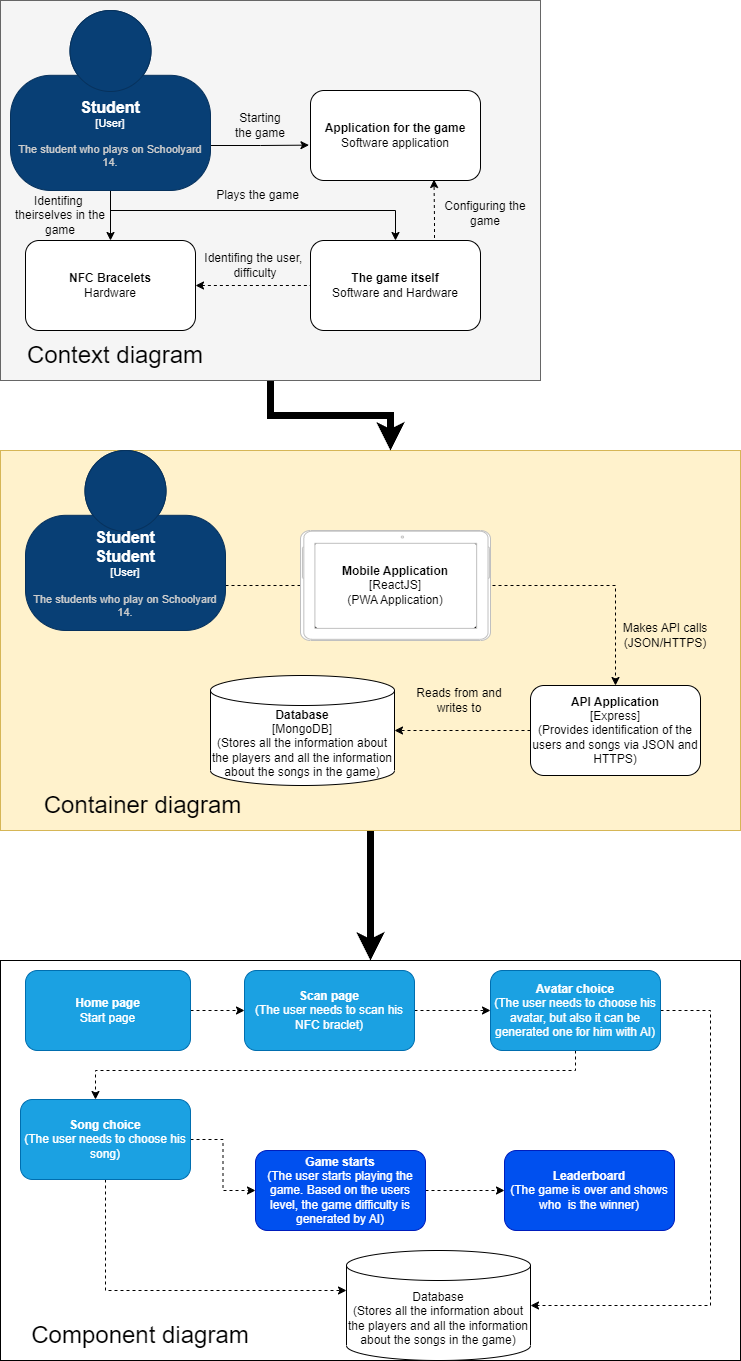

The diagram above was exported from draw.io. Its source (the exported page's mxGraphModel, read from the mxfile embedded in the PNG):
<mxGraphModel dx="1050" dy="1718" grid="1" gridSize="10" guides="1" tooltips="1" connect="1" arrows="1" fold="1" page="1" pageScale="1" pageWidth="827" pageHeight="1169" math="0" shadow="0">
  <root>
    <mxCell id="0" />
    <mxCell id="1" parent="0" />
    <mxCell id="c0LYvYe4cotGCMhXQv7L-50" style="edgeStyle=orthogonalEdgeStyle;rounded=0;orthogonalLoop=1;jettySize=auto;html=1;entryX=0.5;entryY=0;entryDx=0;entryDy=0;strokeWidth=7;" parent="1" source="c0LYvYe4cotGCMhXQv7L-33" target="c0LYvYe4cotGCMhXQv7L-37" edge="1">
      <mxGeometry relative="1" as="geometry" />
    </mxCell>
    <mxCell id="c0LYvYe4cotGCMhXQv7L-33" value="" style="rounded=0;whiteSpace=wrap;html=1;fillColor=#fff2cc;strokeColor=#d6b656;" parent="1" vertex="1">
      <mxGeometry y="440" width="740" height="380" as="geometry" />
    </mxCell>
    <mxCell id="c0LYvYe4cotGCMhXQv7L-35" style="edgeStyle=orthogonalEdgeStyle;rounded=0;orthogonalLoop=1;jettySize=auto;html=1;strokeWidth=7;" parent="1" source="c0LYvYe4cotGCMhXQv7L-30" target="c0LYvYe4cotGCMhXQv7L-33" edge="1">
      <mxGeometry relative="1" as="geometry">
        <Array as="points">
          <mxPoint x="270" y="405" />
          <mxPoint x="390" y="405" />
        </Array>
      </mxGeometry>
    </mxCell>
    <mxCell id="c0LYvYe4cotGCMhXQv7L-30" value="" style="rounded=0;whiteSpace=wrap;html=1;fillColor=#f5f5f5;fontColor=#333333;strokeColor=#666666;" parent="1" vertex="1">
      <mxGeometry y="-10" width="540" height="380" as="geometry" />
    </mxCell>
    <mxCell id="c0LYvYe4cotGCMhXQv7L-1" value="&lt;b&gt;Application for the game&lt;/b&gt;&lt;br&gt;Software application" style="rounded=1;whiteSpace=wrap;html=1;" parent="1" vertex="1">
      <mxGeometry x="310" y="80" width="170" height="90" as="geometry" />
    </mxCell>
    <mxCell id="c0LYvYe4cotGCMhXQv7L-5" style="edgeStyle=orthogonalEdgeStyle;rounded=0;orthogonalLoop=1;jettySize=auto;html=1;exitX=0.5;exitY=1;exitDx=0;exitDy=0;exitPerimeter=0;entryX=0.5;entryY=0;entryDx=0;entryDy=0;" parent="1" source="c0LYvYe4cotGCMhXQv7L-2" target="c0LYvYe4cotGCMhXQv7L-3" edge="1">
      <mxGeometry relative="1" as="geometry" />
    </mxCell>
    <mxCell id="c0LYvYe4cotGCMhXQv7L-6" style="edgeStyle=orthogonalEdgeStyle;rounded=0;orthogonalLoop=1;jettySize=auto;html=1;exitX=1;exitY=0.75;exitDx=0;exitDy=0;exitPerimeter=0;entryX=-0.009;entryY=0.607;entryDx=0;entryDy=0;entryPerimeter=0;" parent="1" source="c0LYvYe4cotGCMhXQv7L-2" target="c0LYvYe4cotGCMhXQv7L-1" edge="1">
      <mxGeometry relative="1" as="geometry">
        <mxPoint x="270" y="135" as="targetPoint" />
      </mxGeometry>
    </mxCell>
    <mxCell id="c0LYvYe4cotGCMhXQv7L-9" style="edgeStyle=orthogonalEdgeStyle;rounded=0;orthogonalLoop=1;jettySize=auto;html=1;" parent="1" source="c0LYvYe4cotGCMhXQv7L-2" target="c0LYvYe4cotGCMhXQv7L-4" edge="1">
      <mxGeometry relative="1" as="geometry">
        <Array as="points">
          <mxPoint x="110" y="200" />
          <mxPoint x="395" y="200" />
        </Array>
      </mxGeometry>
    </mxCell>
    <object placeholders="1" c4Name="Student" c4Type="User" c4Description="The student who plays on Schoolyard 14." label="&lt;font style=&quot;font-size: 16px&quot;&gt;&lt;b&gt;%c4Name%&lt;/b&gt;&lt;/font&gt;&lt;div&gt;[%c4Type%]&lt;/div&gt;&lt;br&gt;&lt;div&gt;&lt;font style=&quot;font-size: 11px&quot;&gt;&lt;font color=&quot;#cccccc&quot;&gt;%c4Description%&lt;/font&gt;&lt;/div&gt;" id="c0LYvYe4cotGCMhXQv7L-2">
      <mxCell style="html=1;fontSize=11;dashed=0;whiteSpace=wrap;fillColor=#083F75;strokeColor=#06315C;fontColor=#ffffff;shape=mxgraph.c4.person2;align=center;metaEdit=1;points=[[0.5,0,0],[1,0.5,0],[1,0.75,0],[0.75,1,0],[0.5,1,0],[0.25,1,0],[0,0.75,0],[0,0.5,0]];resizable=0;" parent="1" vertex="1">
        <mxGeometry x="10" width="200" height="180" as="geometry" />
      </mxCell>
    </object>
    <mxCell id="c0LYvYe4cotGCMhXQv7L-7" value="" style="edgeStyle=orthogonalEdgeStyle;rounded=0;orthogonalLoop=1;jettySize=auto;html=1;dashed=1;startArrow=classic;startFill=1;endArrow=none;endFill=0;" parent="1" source="c0LYvYe4cotGCMhXQv7L-3" target="c0LYvYe4cotGCMhXQv7L-4" edge="1">
      <mxGeometry relative="1" as="geometry" />
    </mxCell>
    <mxCell id="c0LYvYe4cotGCMhXQv7L-3" value="&lt;b&gt;NFC Bracelets&lt;/b&gt;&lt;br&gt;Hardware" style="rounded=1;whiteSpace=wrap;html=1;" parent="1" vertex="1">
      <mxGeometry x="25" y="230" width="170" height="90" as="geometry" />
    </mxCell>
    <mxCell id="Z4NNSzGxiuEejwyzd2Cx-13" style="edgeStyle=orthogonalEdgeStyle;rounded=0;orthogonalLoop=1;jettySize=auto;html=1;entryX=0.75;entryY=1;entryDx=0;entryDy=0;dashed=1;exitX=0.75;exitY=0;exitDx=0;exitDy=0;" parent="1" source="c0LYvYe4cotGCMhXQv7L-4" edge="1">
      <mxGeometry relative="1" as="geometry">
        <mxPoint x="426" y="219" as="sourcePoint" />
        <mxPoint x="433.5" y="169" as="targetPoint" />
        <Array as="points">
          <mxPoint x="434" y="230" />
          <mxPoint x="434" y="210" />
        </Array>
      </mxGeometry>
    </mxCell>
    <mxCell id="c0LYvYe4cotGCMhXQv7L-4" value="&lt;b&gt;The game itself&lt;br&gt;&lt;/b&gt;Software and Hardware" style="rounded=1;whiteSpace=wrap;html=1;" parent="1" vertex="1">
      <mxGeometry x="310" y="230" width="170" height="90" as="geometry" />
    </mxCell>
    <mxCell id="c0LYvYe4cotGCMhXQv7L-10" value="Context diagram" style="text;html=1;strokeColor=none;fillColor=none;align=center;verticalAlign=middle;whiteSpace=wrap;rounded=0;fontSize=24;" parent="1" vertex="1">
      <mxGeometry x="25" y="330" width="180" height="30" as="geometry" />
    </mxCell>
    <mxCell id="Z4NNSzGxiuEejwyzd2Cx-16" style="edgeStyle=orthogonalEdgeStyle;rounded=0;orthogonalLoop=1;jettySize=auto;html=1;exitX=1;exitY=0.75;exitDx=0;exitDy=0;exitPerimeter=0;entryX=0;entryY=0.5;entryDx=0;entryDy=0;dashed=1;" parent="1" source="c0LYvYe4cotGCMhXQv7L-16" target="c0LYvYe4cotGCMhXQv7L-22" edge="1">
      <mxGeometry relative="1" as="geometry" />
    </mxCell>
    <object placeholders="1" c4Name="Student&#10;Student" c4Type="User" c4Description="The students who play on Schoolyard 14." label="&lt;font style=&quot;font-size: 16px&quot;&gt;&lt;b&gt;%c4Name%&lt;/b&gt;&lt;/font&gt;&lt;div&gt;[%c4Type%]&lt;/div&gt;&lt;br&gt;&lt;div&gt;&lt;font style=&quot;font-size: 11px&quot;&gt;&lt;font color=&quot;#cccccc&quot;&gt;%c4Description%&lt;/font&gt;&lt;/div&gt;" id="c0LYvYe4cotGCMhXQv7L-16">
      <mxCell style="html=1;fontSize=11;dashed=0;whiteSpace=wrap;fillColor=#083F75;strokeColor=#06315C;fontColor=#ffffff;shape=mxgraph.c4.person2;align=center;metaEdit=1;points=[[0.5,0,0],[1,0.5,0],[1,0.75,0],[0.75,1,0],[0.5,1,0],[0.25,1,0],[0,0.75,0],[0,0.5,0]];resizable=0;" parent="1" vertex="1">
        <mxGeometry x="25" y="440" width="200" height="180" as="geometry" />
      </mxCell>
    </object>
    <mxCell id="c0LYvYe4cotGCMhXQv7L-20" value="Container diagram" style="text;html=1;strokeColor=none;fillColor=none;align=center;verticalAlign=middle;whiteSpace=wrap;rounded=0;fontSize=24;fontStyle=0" parent="1" vertex="1">
      <mxGeometry x="40" y="780" width="205" height="30" as="geometry" />
    </mxCell>
    <mxCell id="c0LYvYe4cotGCMhXQv7L-25" value="" style="edgeStyle=orthogonalEdgeStyle;rounded=0;orthogonalLoop=1;jettySize=auto;html=1;dashed=1;" parent="1" source="c0LYvYe4cotGCMhXQv7L-22" target="c0LYvYe4cotGCMhXQv7L-24" edge="1">
      <mxGeometry relative="1" as="geometry" />
    </mxCell>
    <mxCell id="c0LYvYe4cotGCMhXQv7L-22" value="&lt;b&gt;Mobile Application&lt;br&gt;&lt;/b&gt;[ReactJS]&lt;br&gt;(PWA Application)" style="rounded=1;whiteSpace=wrap;html=1;" parent="1" vertex="1">
      <mxGeometry x="310" y="530" width="170" height="90" as="geometry" />
    </mxCell>
    <mxCell id="c0LYvYe4cotGCMhXQv7L-26" style="edgeStyle=orthogonalEdgeStyle;rounded=0;orthogonalLoop=1;jettySize=auto;html=1;entryX=1;entryY=0.5;entryDx=0;entryDy=0;entryPerimeter=0;dashed=1;" parent="1" source="c0LYvYe4cotGCMhXQv7L-24" target="c0LYvYe4cotGCMhXQv7L-27" edge="1">
      <mxGeometry relative="1" as="geometry">
        <mxPoint x="420" y="695" as="targetPoint" />
      </mxGeometry>
    </mxCell>
    <mxCell id="c0LYvYe4cotGCMhXQv7L-24" value="&lt;b&gt;API Application&lt;br&gt;&lt;/b&gt;[Express]&lt;br&gt;(Provides identification of the users and songs via JSON and HTTPS)" style="rounded=1;whiteSpace=wrap;html=1;" parent="1" vertex="1">
      <mxGeometry x="530" y="675" width="170" height="90" as="geometry" />
    </mxCell>
    <mxCell id="c0LYvYe4cotGCMhXQv7L-27" value="&lt;b&gt;Database&lt;br&gt;&lt;/b&gt;[MongoDB]&lt;br&gt;(Stores all the information about the players and all the information about the songs in the game)" style="shape=cylinder3;whiteSpace=wrap;html=1;boundedLbl=1;backgroundOutline=1;size=15;" parent="1" vertex="1">
      <mxGeometry x="210" y="665" width="184" height="110" as="geometry" />
    </mxCell>
    <mxCell id="c0LYvYe4cotGCMhXQv7L-28" value="Makes API calls&lt;br&gt;(JSON/HTTPS)" style="text;html=1;strokeColor=none;fillColor=none;align=center;verticalAlign=middle;whiteSpace=wrap;rounded=0;" parent="1" vertex="1">
      <mxGeometry x="620" y="610" width="90" height="30" as="geometry" />
    </mxCell>
    <mxCell id="c0LYvYe4cotGCMhXQv7L-29" value="Reads from and writes to" style="text;html=1;strokeColor=none;fillColor=none;align=center;verticalAlign=middle;whiteSpace=wrap;rounded=0;" parent="1" vertex="1">
      <mxGeometry x="414" y="675" width="90" height="30" as="geometry" />
    </mxCell>
    <mxCell id="c0LYvYe4cotGCMhXQv7L-37" value="" style="rounded=0;whiteSpace=wrap;html=1;" parent="1" vertex="1">
      <mxGeometry y="950" width="740" height="400" as="geometry" />
    </mxCell>
    <mxCell id="c0LYvYe4cotGCMhXQv7L-42" value="Component diagram" style="text;html=1;strokeColor=none;fillColor=none;align=center;verticalAlign=middle;whiteSpace=wrap;rounded=0;fontSize=24;fontStyle=0" parent="1" vertex="1">
      <mxGeometry x="25" y="1310" width="230" height="30" as="geometry" />
    </mxCell>
    <mxCell id="c0LYvYe4cotGCMhXQv7L-53" value="" style="edgeStyle=orthogonalEdgeStyle;rounded=0;orthogonalLoop=1;jettySize=auto;html=1;dashed=1;" parent="1" source="c0LYvYe4cotGCMhXQv7L-44" target="c0LYvYe4cotGCMhXQv7L-52" edge="1">
      <mxGeometry relative="1" as="geometry" />
    </mxCell>
    <mxCell id="c0LYvYe4cotGCMhXQv7L-44" value="&lt;b style=&quot;border-color: var(--border-color);&quot;&gt;Home page&lt;/b&gt;&lt;br style=&quot;border-color: var(--border-color);&quot;&gt;Start page" style="rounded=1;whiteSpace=wrap;html=1;fillColor=#1ba1e2;fontColor=#ffffff;strokeColor=#006EAF;" parent="1" vertex="1">
      <mxGeometry x="25" y="960" width="165" height="80" as="geometry" />
    </mxCell>
    <mxCell id="c0LYvYe4cotGCMhXQv7L-47" value="Database&lt;br&gt;(Stores all the information about the players and all the information about the songs in the game)" style="shape=cylinder3;whiteSpace=wrap;html=1;boundedLbl=1;backgroundOutline=1;size=15;" parent="1" vertex="1">
      <mxGeometry x="346" y="1240" width="184" height="110" as="geometry" />
    </mxCell>
    <mxCell id="c0LYvYe4cotGCMhXQv7L-55" value="" style="edgeStyle=orthogonalEdgeStyle;rounded=0;orthogonalLoop=1;jettySize=auto;html=1;dashed=1;" parent="1" source="c0LYvYe4cotGCMhXQv7L-52" target="c0LYvYe4cotGCMhXQv7L-54" edge="1">
      <mxGeometry relative="1" as="geometry" />
    </mxCell>
    <mxCell id="c0LYvYe4cotGCMhXQv7L-52" value="&lt;b&gt;Scan page&lt;/b&gt;&lt;br&gt;(The user needs to scan his NFC braclet)" style="rounded=1;whiteSpace=wrap;html=1;fillColor=#1ba1e2;fontColor=#ffffff;strokeColor=#006EAF;" parent="1" vertex="1">
      <mxGeometry x="244" y="960" width="170" height="80" as="geometry" />
    </mxCell>
    <mxCell id="c0LYvYe4cotGCMhXQv7L-57" value="" style="edgeStyle=orthogonalEdgeStyle;rounded=0;orthogonalLoop=1;jettySize=auto;html=1;dashed=1;" parent="1" source="c0LYvYe4cotGCMhXQv7L-54" target="c0LYvYe4cotGCMhXQv7L-56" edge="1">
      <mxGeometry relative="1" as="geometry">
        <Array as="points">
          <mxPoint x="575" y="1060" />
          <mxPoint x="95" y="1060" />
        </Array>
      </mxGeometry>
    </mxCell>
    <mxCell id="c0LYvYe4cotGCMhXQv7L-58" style="edgeStyle=orthogonalEdgeStyle;rounded=0;orthogonalLoop=1;jettySize=auto;html=1;dashed=1;" parent="1" source="c0LYvYe4cotGCMhXQv7L-54" target="c0LYvYe4cotGCMhXQv7L-47" edge="1">
      <mxGeometry relative="1" as="geometry">
        <Array as="points">
          <mxPoint x="710" y="1000" />
          <mxPoint x="710" y="1295" />
        </Array>
      </mxGeometry>
    </mxCell>
    <mxCell id="c0LYvYe4cotGCMhXQv7L-54" value="&lt;b&gt;Avatar choice&lt;/b&gt;&lt;br&gt;(The user needs to choose his avatar, but also it can be generated one for him with AI)" style="rounded=1;whiteSpace=wrap;html=1;fillColor=#1ba1e2;fontColor=#ffffff;strokeColor=#006EAF;" parent="1" vertex="1">
      <mxGeometry x="490" y="960" width="170" height="80" as="geometry" />
    </mxCell>
    <mxCell id="c0LYvYe4cotGCMhXQv7L-59" style="edgeStyle=orthogonalEdgeStyle;rounded=0;orthogonalLoop=1;jettySize=auto;html=1;dashed=1;" parent="1" source="c0LYvYe4cotGCMhXQv7L-56" target="c0LYvYe4cotGCMhXQv7L-47" edge="1">
      <mxGeometry relative="1" as="geometry">
        <Array as="points">
          <mxPoint x="105" y="1280" />
        </Array>
      </mxGeometry>
    </mxCell>
    <mxCell id="c0LYvYe4cotGCMhXQv7L-61" value="" style="edgeStyle=orthogonalEdgeStyle;rounded=0;orthogonalLoop=1;jettySize=auto;html=1;dashed=1;" parent="1" source="c0LYvYe4cotGCMhXQv7L-56" target="c0LYvYe4cotGCMhXQv7L-60" edge="1">
      <mxGeometry relative="1" as="geometry" />
    </mxCell>
    <mxCell id="c0LYvYe4cotGCMhXQv7L-56" value="&lt;b&gt;Song choice&lt;/b&gt;&lt;br&gt;(The user needs to choose his song)" style="rounded=1;whiteSpace=wrap;html=1;fillColor=#1ba1e2;fontColor=#ffffff;strokeColor=#006EAF;" parent="1" vertex="1">
      <mxGeometry x="20" y="1089" width="170" height="80" as="geometry" />
    </mxCell>
    <mxCell id="c0LYvYe4cotGCMhXQv7L-63" value="" style="edgeStyle=orthogonalEdgeStyle;rounded=0;orthogonalLoop=1;jettySize=auto;html=1;dashed=1;" parent="1" source="c0LYvYe4cotGCMhXQv7L-60" target="c0LYvYe4cotGCMhXQv7L-62" edge="1">
      <mxGeometry relative="1" as="geometry" />
    </mxCell>
    <mxCell id="c0LYvYe4cotGCMhXQv7L-60" value="&lt;b&gt;Game starts&lt;/b&gt;&lt;br&gt;(The user starts playing the game. Based on the users level, the game difficulty is generated by AI)" style="rounded=1;whiteSpace=wrap;html=1;fillColor=#0050ef;fontColor=#ffffff;strokeColor=#001DBC;" parent="1" vertex="1">
      <mxGeometry x="255" y="1140" width="170" height="80" as="geometry" />
    </mxCell>
    <mxCell id="c0LYvYe4cotGCMhXQv7L-62" value="&lt;b&gt;Leaderboard&lt;/b&gt;&lt;br&gt;(The game is over and shows who&amp;nbsp; is the winner)" style="rounded=1;whiteSpace=wrap;html=1;fillColor=#0050ef;fontColor=#ffffff;strokeColor=#001DBC;" parent="1" vertex="1">
      <mxGeometry x="504" y="1140" width="170" height="80" as="geometry" />
    </mxCell>
    <mxCell id="Z4NNSzGxiuEejwyzd2Cx-1" value="Starting the game" style="text;html=1;strokeColor=none;fillColor=none;align=center;verticalAlign=middle;whiteSpace=wrap;rounded=0;" parent="1" vertex="1">
      <mxGeometry x="230" y="100" width="60" height="30" as="geometry" />
    </mxCell>
    <mxCell id="Z4NNSzGxiuEejwyzd2Cx-2" value="Identifing&amp;nbsp; theirselves in the game" style="text;html=1;strokeColor=none;fillColor=none;align=center;verticalAlign=middle;whiteSpace=wrap;rounded=0;" parent="1" vertex="1">
      <mxGeometry x="10" y="190" width="100" height="30" as="geometry" />
    </mxCell>
    <mxCell id="Z4NNSzGxiuEejwyzd2Cx-5" value="Plays the game" style="text;html=1;strokeColor=none;fillColor=none;align=center;verticalAlign=middle;whiteSpace=wrap;rounded=0;" parent="1" vertex="1">
      <mxGeometry x="215" y="170" width="85" height="30" as="geometry" />
    </mxCell>
    <mxCell id="Z4NNSzGxiuEejwyzd2Cx-11" value="Configuring the game" style="text;html=1;strokeColor=none;fillColor=none;align=center;verticalAlign=middle;whiteSpace=wrap;rounded=0;" parent="1" vertex="1">
      <mxGeometry x="430" y="188" width="110" height="30" as="geometry" />
    </mxCell>
    <mxCell id="Z4NNSzGxiuEejwyzd2Cx-12" value="Identifing the user,&amp;nbsp;&lt;br&gt;difficulty" style="text;html=1;strokeColor=none;fillColor=none;align=center;verticalAlign=middle;whiteSpace=wrap;rounded=0;" parent="1" vertex="1">
      <mxGeometry x="200" y="240" width="110" height="30" as="geometry" />
    </mxCell>
    <mxCell id="Z4NNSzGxiuEejwyzd2Cx-17" value="" style="verticalLabelPosition=bottom;verticalAlign=top;html=1;shadow=0;dashed=0;strokeWidth=1;shape=mxgraph.android.tab2;strokeColor=#c0c0c0;direction=north;" parent="1" vertex="1">
      <mxGeometry x="300" y="520" width="190" height="110" as="geometry" />
    </mxCell>
  </root>
</mxGraphModel>